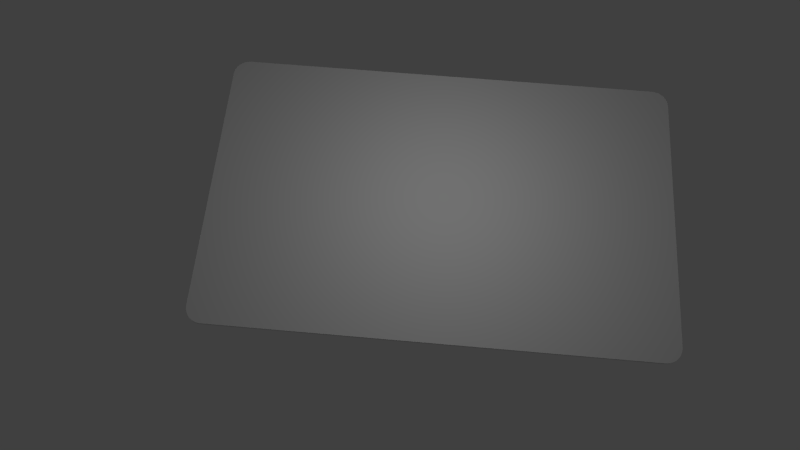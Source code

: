 # Source: businessCardWeb.blend  (saved by Blender 2.76.0; exported with 4.5.12 LTS)
import bpy
from mathutils import Matrix  # noqa: F401  (used for matrix-valued properties, if any)

bpy.ops.wm.read_factory_settings(use_empty=True)
scene = bpy.context.scene
scene.name = 'Scene'

# ---- collections
col_collection_1 = bpy.data.collections.new('Collection 1'); scene.collection.children.link(col_collection_1)

# ---- materials (node trees are filled in below, after node groups)
mat_front = bpy.data.materials.new('Front')
mat_front.alpha_threshold = 0.0
mat_front.roughness = 0.5
mat_back = bpy.data.materials.new('Back')
mat_back.alpha_threshold = 0.0
mat_back.preview_render_type = 'CUBE'
mat_back.roughness = 0.5
mat_back.line_color = (0.0, 0.0, 0.0, 1.0)
mat_material_001 = bpy.data.materials.new('Material.001')
mat_material_001.alpha_threshold = 0.0
mat_material_001.diffuse_color = (0.02038, 0.02038, 0.02038, 1.0)
mat_material_001.specular_color = (0.02198, 0.02198, 0.02198)
mat_material_001.roughness = 0.5
mat_material_001.specular_intensity = 0.06452

# ---- material node trees

# ---- world
world_world = bpy.data.worlds.new('World'); scene.world = world_world
world_world.color = (0.05088, 0.05088, 0.05088)
world_world.use_sun_shadow = False
world_world.sun_shadow_jitter_overblur = 0.0
world_world.cycles.sampling_method = 'MANUAL'
world_world.cycles.sample_map_resolution = 256

# ---- cameras
cam_camera = bpy.data.cameras.new('Camera')
cam_camera.clip_end = 100.0
cam_camera.lens = 35.0
cam_camera.sensor_width = 37.67
cam_camera.sensor_height = 18.0
cam_camera.ortho_scale = 7.314
cam_camera.dof.focus_distance = 0.0
cam_camera.dof.aperture_fstop = 128.0

# ---- lights
light_lamp_001 = bpy.data.lights.new('Lamp.001', 'POINT')
light_lamp_001.transmission_factor = 0.0
light_lamp_001.cutoff_distance = 30.0
light_lamp_001.energy = 300.0
light_lamp_001.shadow_buffer_clip_start = 1.001
light_lamp_001.shadow_soft_size = 0.1
light_lamp_001.shadow_maximum_resolution = 0.006
light_lamp_001.use_absolute_resolution = True
light_lamp_001.cycles.use_multiple_importance_sampling = False
light_lamp = bpy.data.lights.new('Lamp', 'POINT')
light_lamp.transmission_factor = 0.0
light_lamp.cutoff_distance = 30.0
light_lamp.energy = 100.0
light_lamp.shadow_buffer_clip_start = 1.001
light_lamp.shadow_soft_size = 0.1
light_lamp.shadow_maximum_resolution = 0.006
light_lamp.use_absolute_resolution = True
light_lamp.cycles.use_multiple_importance_sampling = False

# ---- meshes
me_card = bpy.data.meshes.new('Card')
me_card.from_pydata([(-6.397, 5017.0, 0.0), (-6.397, 219.2, 0.0), (-6.397, 219.2, 60.0), (-6.397, 5017.0, 60.0), (293.6, 5317.0, 60.0), (293.6, 5317.0, 0.0), (216.0, 5307.0, 0.0), (216.0, 5307.0, 60.0), (143.6, 5277.0, 60.0), (143.6, 5277.0, 0.0), (81.47, 5229.0, 60.0), (81.47, 5229.0, 0.0), (33.8, 5167.0, 60.0), (33.8, 5167.0, 0.0), (3.826, 5095.0, 60.0), (3.826, 5095.0, 0.0), (8254.0, 5317.0, 0.0), (8254.0, 5317.0, 60.0), (8554.0, 5017.0, 60.0), (8554.0, 5017.0, 0.0), (8543.0, 5095.0, 0.0), (8543.0, 5095.0, 60.0), (8513.0, 5167.0, 60.0), (8513.0, 5167.0, 0.0), (8466.0, 5229.0, 60.0), (8466.0, 5229.0, 0.0), (8404.0, 5277.0, 60.0), (8404.0, 5277.0, 0.0), (8331.0, 5307.0, 60.0), (8331.0, 5307.0, 0.0), (8554.0, 219.2, 0.0), (8554.0, 219.2, 60.0), (8254.0, -80.84, 60.0), (8254.0, -80.84, 0.0), (8331.0, -70.62, 0.0), (8331.0, -70.62, 60.0), (8404.0, -40.65, 60.0), (8404.0, -40.65, 0.0), (8466.0, 7.027, 60.0), (8466.0, 7.027, 0.0), (8513.0, 69.16, 60.0), (8513.0, 69.16, 0.0), (8543.0, 141.5, 60.0), (8543.0, 141.5, 0.0), (293.6, -80.84, 0.0), (293.6, -80.84, 60.0), (3.826, 141.5, 60.0), (3.826, 141.5, 0.0), (33.8, 69.16, 60.0), (33.8, 69.16, 0.0), (81.47, 7.027, 60.0), (81.47, 7.027, 0.0), (143.6, -40.65, 60.0), (143.6, -40.65, 0.0), (216.0, -70.62, 60.0), (216.0, -70.62, 0.0), (4130.0, 4224.0, -1.0), (4130.0, 4224.0, -50.0), (4130.0, 4074.0, -1.0), (4130.0, 4074.0, -50.0), (4330.0, 4074.0, -1.0), (4330.0, 4224.0, -50.0), (4330.0, 4224.0, -1.0), (4330.0, 4074.0, -50.0)], [], [(0, 1, 2), (0, 2, 3), (4, 5, 6), (7, 4, 6), (8, 7, 9), (7, 6, 9), (10, 8, 11), (8, 9, 11), (12, 10, 13), (10, 11, 13), (14, 12, 15), (3, 14, 15), (12, 13, 15), (3, 15, 0), (16, 5, 4), (16, 4, 17), (18, 19, 20), (21, 18, 20), (22, 21, 23), (24, 22, 23), (21, 20, 23), (24, 23, 25), (26, 24, 27), (28, 26, 27), (24, 25, 27), (17, 28, 29), (28, 27, 29), (17, 29, 16), (30, 19, 18), (30, 18, 31), (32, 33, 34), (35, 32, 34), (36, 35, 37), (38, 36, 37), (35, 34, 37), (38, 37, 39), (40, 38, 41), (42, 40, 41), (38, 39, 41), (31, 42, 43), (42, 41, 43), (31, 43, 30), (44, 33, 32), (44, 32, 45), (46, 2, 1), (46, 1, 47), (48, 46, 49), (50, 48, 49), (46, 47, 49), (50, 49, 51), (52, 50, 53), (54, 52, 53), (50, 51, 53), (54, 53, 55), (45, 54, 44), (54, 55, 44), (51, 49, 47), (53, 51, 47), (55, 53, 47), (47, 1, 44), (55, 47, 44), (44, 1, 0), (0, 15, 13), (13, 11, 9), (9, 6, 5), (0, 13, 5), (44, 0, 5), (13, 9, 5), (34, 33, 37), (39, 37, 41), (43, 41, 30), (37, 33, 30), (41, 37, 30), (33, 44, 16), (44, 5, 16), (33, 16, 19), (30, 33, 19), (19, 16, 29), (19, 29, 20), (23, 20, 27), (20, 29, 27), (23, 27, 25), (46, 48, 50), (46, 50, 52), (46, 52, 54), (45, 2, 46), (45, 46, 54), (3, 2, 45), (12, 14, 3), (8, 10, 12), (4, 7, 8), (4, 12, 3), (4, 3, 45), (4, 8, 12), (36, 32, 35), (40, 36, 38), (31, 40, 42), (31, 32, 36), (31, 36, 40), (17, 45, 32), (17, 4, 45), (18, 17, 32), (18, 32, 31), (28, 17, 18), (21, 28, 18), (26, 21, 22), (26, 28, 21), (24, 26, 22), (56, 57, 58), (57, 59, 58), (60, 61, 62), (60, 63, 61), (59, 63, 60), (58, 59, 60), (62, 61, 57), (62, 57, 56), (59, 57, 61), (63, 59, 61), (62, 56, 58), (62, 58, 60)])
me_card.polygons.foreach_set('material_index', [1, 1, 1, 1, 1, 1, 1, 1, 1, 1, 1, 1, 1, 1, 1, 1, 1, 1, 1, 1, 1, 1, 1, 1, 1, 1, 1, 1, 1, 1, 1, 1, 1, 1, 1, 1, 1, 1, 1, 1, 1, 1, 1, 1, 1, 1, 1, 1, 1, 1, 1, 1, 1, 1, 1, 1, 1, 1, 1, 1, 1, 1, 1, 1, 1, 1, 1, 1, 1, 1, 1, 1, 1, 1, 1, 1, 1, 1, 1, 1, 1, 1, 0, 0, 0, 0, 0, 0, 0, 0, 0, 0, 0, 0, 0, 0, 0, 0, 0, 0, 0, 0, 0, 0, 0, 0, 0, 0, 2, 2, 2, 2, 2, 2, 2, 2, 2, 2, 2, 2])
_uv = me_card.uv_layers.new(name='UVMap')
_uv.uv.foreach_set('vector', [0.0, 0.0, 0.0, 0.0, 0.0, 0.0, 0.0, 0.0, 0.0, 0.0, 0.0, 0.0, 0.0, 0.0, 0.0, 0.0, 0.0, 0.0, 0.0, 0.0, 0.0, 0.0, 0.0, 0.0, 0.0, 0.0, 0.0, 0.0, 0.0, 0.0, 0.0, 0.0, 0.0, 0.0, 0.0, 0.0, 0.0, 0.0, 0.0, 0.0, 0.0, 0.0, 0.0, 0.0, 0.0, 0.0, 0.0, 0.0, 0.0, 0.0, 0.0, 0.0, 0.0, 0.0, 0.0, 0.0, 0.0, 0.0, 0.0, 0.0, 0.0, 0.0, 0.0, 0.0, 0.0, 0.0, 0.0, 0.0, 0.0, 0.0, 0.0, 0.0, 0.0, 0.0, 0.0, 0.0, 0.0, 0.0, 0.0, 0.0, 0.0, 0.0, 0.0, 0.0, 0.0, 0.0, 0.0, 0.0, 0.0, 0.0, 0.0, 0.0, 0.0, 0.0, 0.0, 0.0, 0.0, 0.0, 0.0, 0.0, 0.0, 0.0, 0.0, 0.0, 0.0, 0.0, 0.0, 0.0, 0.0, 0.0, 0.0, 0.0, 0.0, 0.0, 0.0, 0.0, 0.0, 0.0, 0.0, 0.0, 0.0, 0.0, 0.0, 0.0, 0.0, 0.0, 0.0, 0.0, 0.0, 0.0, 0.0, 0.0, 0.0, 0.0, 0.0, 0.0, 0.0, 0.0, 0.0, 0.0, 0.0, 0.0, 0.0, 0.0, 0.0, 0.0, 0.0, 0.0, 0.0, 0.0, 0.0, 0.0, 0.0, 0.0, 0.0, 0.0, 0.0, 0.0, 0.0, 0.0, 0.0, 0.0, 0.0, 0.0, 0.0, 0.0, 0.0, 0.0, 0.0, 0.0, 0.0, 0.0, 0.0, 0.0, 0.0, 0.0, 0.0, 0.0, 0.0, 0.0, 0.0, 0.0, 0.0, 0.0, 0.0, 0.0, 0.0, 0.0, 0.0, 0.0, 0.0, 0.0, 0.0, 0.0, 0.0, 0.0, 0.0, 0.0, 0.0, 0.0, 0.0, 0.0, 0.0, 0.0, 0.0, 0.0, 0.0, 0.0, 0.0, 0.0, 0.0, 0.0, 0.0, 0.0, 0.0, 0.0, 0.0, 0.0, 0.0, 0.0, 0.0, 0.0, 0.0, 0.0, 0.0, 0.0, 0.0, 0.0, 0.0, 0.0, 0.0, 0.0, 0.0, 0.0, 0.0, 0.0, 0.0, 0.0, 0.0, 0.0, 0.0, 0.0, 0.0, 0.0, 0.0, 0.0, 0.0, 0.0, 0.0, 0.0, 0.0, 0.0, 0.0, 0.0, 0.0, 0.0, 0.0, 0.0, 0.0, 0.0, 0.0, 0.0, 0.0, 0.0, 0.0, 0.0, 0.0, 0.0, 0.0, 0.0, 0.0, 0.0, 0.0, 0.0, 0.0, 0.0, 0.0, 0.0, 0.0, 0.0, 0.0, 0.0, 0.0, 0.0, 0.0, 0.0, 0.0, 0.0, 0.0, 0.0, 0.0, 0.0, 0.0, 0.0, 0.0, 0.0, 0.0, 0.0, 0.0, 0.0, 0.0, 0.0, 0.0, 0.0, 0.0, 0.0, 0.0, 0.0, 0.0, 0.0, 0.0, 0.0, 0.0, 0.0, 0.0, 0.0, 0.0, 0.0, 0.0, 0.0, 0.0, 0.0, 0.0, 0.0, 0.0, 0.0, 0.0, 0.0, 0.0, 0.0, 0.0, 0.0, 0.0, 0.0, 0.0, 0.0, 0.9825, 0.01716, 0.988, 0.02865, 0.9914, 0.04202, 0.9753, 0.00834, 0.9825, 0.01716, 0.9914, 0.04202, 0.9669, 0.002798, 0.9753, 0.00834, 0.9914, 0.04202, 0.9914, 0.04202, 0.9926, 0.05638, 0.9579, 0.0009077, 0.9669, 0.002798, 0.9914, 0.04202, 0.9579, 0.0009077, 0.9579, 0.0009077, 0.9926, 0.05638, 0.9926, 0.9436, 0.9926, 0.9436, 0.9914, 0.958, 0.988, 0.9714, 0.988, 0.9714, 0.9825, 0.9828, 0.9753, 0.9917, 0.9753, 0.9917, 0.9669, 0.9972, 0.9579, 0.9991, 0.9926, 0.9436, 0.988, 0.9714, 0.9579, 0.9991, 0.9579, 0.0009077, 0.9926, 0.9436, 0.9579, 0.9991, 0.988, 0.9714, 0.9753, 0.9917, 0.9579, 0.9991, 0.02936, 0.002797, 0.03833, 0.0009068, 0.02101, 0.008339, 0.01383, 0.01716, 0.02101, 0.008339, 0.008319, 0.02864, 0.004857, 0.04202, 0.008319, 0.02864, 0.003676, 0.05638, 0.02101, 0.008339, 0.03833, 0.0009068, 0.003676, 0.05638, 0.008319, 0.02864, 0.02101, 0.008339, 0.003676, 0.05638, 0.03833, 0.0009068, 0.9579, 0.0009077, 0.03833, 0.9991, 0.9579, 0.0009077, 0.9579, 0.9991, 0.03833, 0.9991, 0.03833, 0.0009068, 0.03833, 0.9991, 0.003676, 0.9436, 0.003676, 0.05638, 0.03833, 0.0009068, 0.003676, 0.9436, 0.003676, 0.9436, 0.03833, 0.9991, 0.02936, 0.9972, 0.003676, 0.9436, 0.02936, 0.9972, 0.004856, 0.958, 0.008319, 0.9714, 0.004856, 0.958, 0.02101, 0.9917, 0.004856, 0.958, 0.02936, 0.9972, 0.02101, 0.9917, 0.008319, 0.9714, 0.02101, 0.9917, 0.01383, 0.9828, 0.001273, 0.04549, 0.004774, 0.03219, 0.01034, 0.02078, 0.001273, 0.04549, 0.01034, 0.02078, 0.0176, 0.01202, 0.001273, 0.04549, 0.0176, 0.01202, 0.02605, 0.006515, 0.03512, 0.004637, 7.94e-05, 0.05975, 0.001273, 0.04549, 0.03512, 0.004637, 0.001273, 0.04549, 0.02605, 0.006515, 7.944e-05, 0.9412, 7.94e-05, 0.05975, 0.03512, 0.004637, 0.004774, 0.9688, 0.001273, 0.9555, 7.944e-05, 0.9412, 0.0176, 0.9889, 0.01034, 0.9802, 0.004774, 0.9688, 0.03512, 0.9963, 0.02605, 0.9944, 0.0176, 0.9889, 0.03512, 0.9963, 0.004774, 0.9688, 7.944e-05, 0.9412, 0.03512, 0.9963, 7.944e-05, 0.9412, 0.03512, 0.004637, 0.03512, 0.9963, 0.0176, 0.9889, 0.004774, 0.9688, 0.9824, 0.01202, 0.9649, 0.004637, 0.9739, 0.006515, 0.9952, 0.03219, 0.9824, 0.01202, 0.9897, 0.02078, 0.9999, 0.05975, 0.9952, 0.03219, 0.9987, 0.04549, 0.9999, 0.05975, 0.9649, 0.004637, 0.9824, 0.01202, 0.9999, 0.05975, 0.9824, 0.01202, 0.9952, 0.03219, 0.9649, 0.9963, 0.03512, 0.004637, 0.9649, 0.004637, 0.9649, 0.9963, 0.03512, 0.9963, 0.03512, 0.004637, 0.9999, 0.9412, 0.9649, 0.9963, 0.9649, 0.004637, 0.9999, 0.9412, 0.9649, 0.004637, 0.9999, 0.05975, 0.9739, 0.9944, 0.9649, 0.9963, 0.9999, 0.9412, 0.9987, 0.9555, 0.9739, 0.9944, 0.9999, 0.9412, 0.9824, 0.9889, 0.9987, 0.9555, 0.9952, 0.9688, 0.9824, 0.9889, 0.9739, 0.9944, 0.9987, 0.9555, 0.9897, 0.9802, 0.9824, 0.9889, 0.9952, 0.9688, 0.0, 0.0, 0.0, 0.0, 0.0, 0.0, 0.0, 0.0, 0.0, 0.0, 0.0, 0.0, 0.0, 0.0, 0.0, 0.0, 0.0, 0.0, 0.0, 0.0, 0.0, 0.0, 0.0, 0.0, 0.0, 0.0, 0.0, 0.0, 0.0, 0.0, 0.0, 0.0, 0.0, 0.0, 0.0, 0.0, 0.0, 0.0, 0.0, 0.0, 0.0, 0.0, 0.0, 0.0, 0.0, 0.0, 0.0, 0.0, 0.0, 0.0, 0.0, 0.0, 0.0, 0.0, 0.0, 0.0, 0.0, 0.0, 0.0, 0.0, 0.6541, 0.0176, 0.6307, 0.0176, 0.6307, 8.142e-05, 0.6541, 0.0176, 0.6307, 8.142e-05, 0.6541, 8.142e-05])
me_card.materials.append(mat_front)
me_card.materials.append(mat_back)
me_card.materials.append(mat_material_001)
me_card.use_remesh_preserve_volume = False
me_card.use_remesh_preserve_attributes = False
me_card.use_mirror_vertex_groups = False
me_card.update()

# ---- objects
ob_lamp_001 = bpy.data.objects.new('Lamp.001', light_lamp_001)
ob_card = bpy.data.objects.new('Card', me_card)
ob_lamp = bpy.data.objects.new('Lamp', light_lamp)
ob_camera = bpy.data.objects.new('Camera', cam_camera)

# ---- transforms, parenting, visibility, modifiers, constraints
ob_lamp_001.location = (0.02034, -0.02133, 6.57)
ob_lamp_001.rotation_euler = (0.6503, 0.05522, 1.866)
ob_lamp_001.scale = (0.1, 0.1, 0.1)
ob_lamp_001.lock_rotations_4d = False
ob_lamp_001.empty_display_type = 'ARROWS'
ob_lamp_001.color = (0.0, 0.0, 0.0, 0.0)
ob_lamp_001.lineart.crease_threshold = 0.0
ob_card.location = (-4.312, -2.676, 10.62)
ob_card.scale = (0.001, 0.001, 0.001)
ob_card.lineart.crease_threshold = 0.0
ob_lamp.location = (0.01362, -0.009482, 14.74)
ob_lamp.rotation_euler = (0.6503, 0.05522, 1.866)
ob_lamp.scale = (0.1, 0.1, 0.1)
ob_lamp.lock_rotations_4d = False
ob_lamp.empty_display_type = 'ARROWS'
ob_lamp.color = (0.0, 0.0, 0.0, 0.0)
ob_lamp.lineart.crease_threshold = 0.0
ob_camera.location = (-0.3233, -5.836, 23.14)
ob_camera.rotation_euler = (0.3971, -0.002427, 0.08693)
ob_camera.scale = (1.0, 1.0, 1.0)
ob_camera.lock_rotations_4d = False
ob_camera.empty_display_type = 'ARROWS'
ob_camera.color = (0.0, 0.0, 0.0, 0.0)
ob_camera.display_type = 'WIRE'
ob_camera.lineart.crease_threshold = 0.0

# ---- collection membership
col_collection_1.objects.link(ob_lamp_001)
col_collection_1.objects.link(ob_card)
col_collection_1.objects.link(ob_lamp)
col_collection_1.objects.link(ob_camera)

# ---- scene / render settings (as saved in the file)
scene.camera = ob_camera
scene.frame_start = 1; scene.frame_end = 250; scene.frame_set(100)
scene.render.engine = 'BLENDER_EEVEE_NEXT'
scene.render.resolution_percentage = 50
scene.render.dither_intensity = 0.0
scene.cycles.use_denoising = False
scene.cycles.samples = 10
scene.cycles.sampling_pattern = 'TABULATED_SOBOL'
scene.cycles.light_sampling_threshold = 0.0
scene.cycles.use_adaptive_sampling = False
scene.cycles.use_light_tree = False
scene.cycles.blur_glossy = 0.0
scene.cycles.pixel_filter_type = 'GAUSSIAN'
scene.cycles.sample_clamp_indirect = 0.0
scene.view_settings.view_transform = 'Standard'
scene.unit_settings.scale_length = 0.001
bpy.context.view_layer.update()

